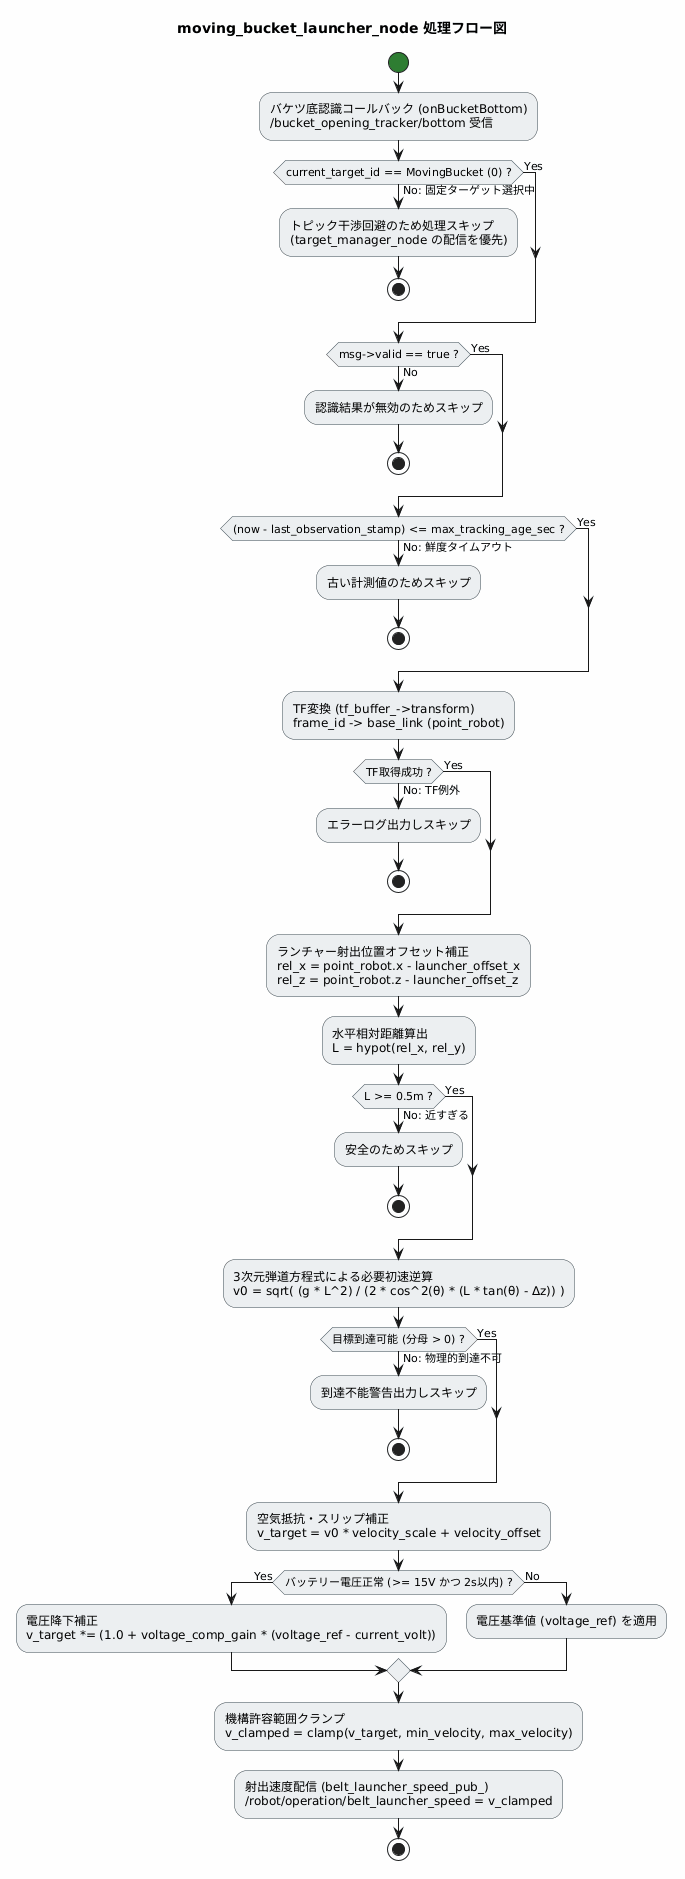

The diagram above was rendered by PlantUML. Its source (embedded in the PNG):
@startuml
skinparam backgroundColor #FEFEFE
skinparam activity {
    StartColor #2E7D32
    EndColor #C62828
    BackgroundColor #ECEFF1
    BorderColor #37474F
    FontName "Noto Sans JP", sans-serif
}

title moving_bucket_launcher_node 処理フロー図

start

:バケツ底認識コールバック (onBucketBottom)\n/bucket_opening_tracker/bottom 受信;

if (current_target_id == MovingBucket (0) ?) then (Yes)
else (No: 固定ターゲット選択中)
    :トピック干渉回避のため処理スキップ\n(target_manager_node の配信を優先);
    stop
endif

if (msg->valid == true ?) then (Yes)
else (No)
    :認識結果が無効のためスキップ;
    stop
endif

if ((now - last_observation_stamp) <= max_tracking_age_sec ?) then (Yes)
else (No: 鮮度タイムアウト)
    :古い計測値のためスキップ;
    stop
endif

:TF変換 (tf_buffer_->transform)\nframe_id -> base_link (point_robot);

if (TF取得成功 ?) then (Yes)
else (No: TF例外)
    :エラーログ出力しスキップ;
    stop
endif

:ランチャー射出位置オフセット補正\nrel_x = point_robot.x - launcher_offset_x\nrel_z = point_robot.z - launcher_offset_z;
:水平相対距離算出\nL = hypot(rel_x, rel_y);

if (L >= 0.5m ?) then (Yes)
else (No: 近すぎる)
    :安全のためスキップ;
    stop
endif

:3次元弾道方程式による必要初速逆算\nv0 = sqrt( (g * L^2) / (2 * cos^2(θ) * (L * tan(θ) - Δz)) );

if (目標到達可能 (分母 > 0) ?) then (Yes)
else (No: 物理的到達不可)
    :到達不能警告出力しスキップ;
    stop
endif

:空気抵抗・スリップ補正\nv_target = v0 * velocity_scale + velocity_offset;

if (バッテリー電圧正常 (>= 15V かつ 2s以内) ?) then (Yes)
    :電圧降下補正\nv_target *= (1.0 + voltage_comp_gain * (voltage_ref - current_volt));
else (No)
    :電圧基準値 (voltage_ref) を適用;
endif

:機構許容範囲クランプ\nv_clamped = clamp(v_target, min_velocity, max_velocity);

:射出速度配信 (belt_launcher_speed_pub_)\n/robot/operation/belt_launcher_speed = v_clamped;

stop
@enduml